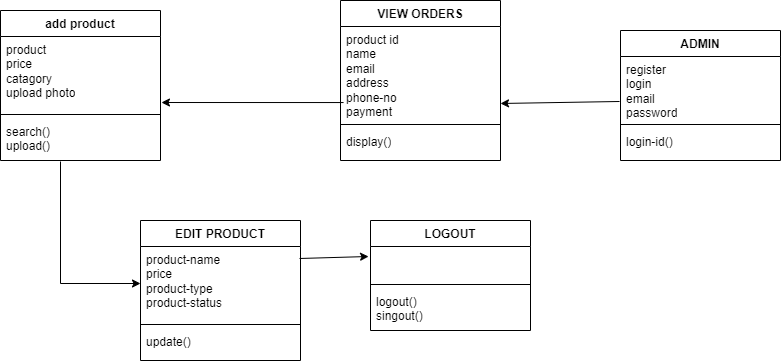

The diagram above was exported from draw.io. Its source (the exported page's mxGraphModel, read from the mxfile embedded in the PNG):
<mxGraphModel dx="880" dy="468" grid="1" gridSize="10" guides="1" tooltips="1" connect="1" arrows="1" fold="1" page="1" pageScale="1" pageWidth="850" pageHeight="1100" math="0" shadow="0">
  <root>
    <mxCell id="0" />
    <mxCell id="1" parent="0" />
    <mxCell id="2Ml0VTnxQmGXsAEtoX0o-10" value="add product" style="swimlane;fontStyle=1;align=center;verticalAlign=top;childLayout=stackLayout;horizontal=1;startSize=26;horizontalStack=0;resizeParent=1;resizeParentMax=0;resizeLast=0;collapsible=1;marginBottom=0;whiteSpace=wrap;html=1;" vertex="1" parent="1">
      <mxGeometry x="30" y="230" width="160" height="150" as="geometry" />
    </mxCell>
    <mxCell id="2Ml0VTnxQmGXsAEtoX0o-11" value="product&lt;div&gt;price&lt;/div&gt;&lt;div&gt;catagory&lt;/div&gt;&lt;div&gt;upload photo&lt;/div&gt;&lt;div&gt;&lt;br&gt;&lt;/div&gt;&lt;div&gt;&lt;br&gt;&lt;/div&gt;" style="text;strokeColor=none;fillColor=none;align=left;verticalAlign=top;spacingLeft=4;spacingRight=4;overflow=hidden;rotatable=0;points=[[0,0.5],[1,0.5]];portConstraint=eastwest;whiteSpace=wrap;html=1;" vertex="1" parent="2Ml0VTnxQmGXsAEtoX0o-10">
      <mxGeometry y="26" width="160" height="74" as="geometry" />
    </mxCell>
    <mxCell id="2Ml0VTnxQmGXsAEtoX0o-12" value="" style="line;strokeWidth=1;fillColor=none;align=left;verticalAlign=middle;spacingTop=-1;spacingLeft=3;spacingRight=3;rotatable=0;labelPosition=right;points=[];portConstraint=eastwest;strokeColor=inherit;" vertex="1" parent="2Ml0VTnxQmGXsAEtoX0o-10">
      <mxGeometry y="100" width="160" height="8" as="geometry" />
    </mxCell>
    <mxCell id="2Ml0VTnxQmGXsAEtoX0o-13" value="search()&lt;div&gt;upload()&lt;/div&gt;" style="text;strokeColor=none;fillColor=none;align=left;verticalAlign=top;spacingLeft=4;spacingRight=4;overflow=hidden;rotatable=0;points=[[0,0.5],[1,0.5]];portConstraint=eastwest;whiteSpace=wrap;html=1;" vertex="1" parent="2Ml0VTnxQmGXsAEtoX0o-10">
      <mxGeometry y="108" width="160" height="42" as="geometry" />
    </mxCell>
    <mxCell id="2Ml0VTnxQmGXsAEtoX0o-22" value="VIEW ORDERS" style="swimlane;fontStyle=1;align=center;verticalAlign=top;childLayout=stackLayout;horizontal=1;startSize=26;horizontalStack=0;resizeParent=1;resizeParentMax=0;resizeLast=0;collapsible=1;marginBottom=0;whiteSpace=wrap;html=1;" vertex="1" parent="1">
      <mxGeometry x="370" y="220" width="160" height="160" as="geometry" />
    </mxCell>
    <mxCell id="2Ml0VTnxQmGXsAEtoX0o-23" value="product id&lt;div&gt;name&lt;/div&gt;&lt;div&gt;email&lt;/div&gt;&lt;div&gt;address&lt;/div&gt;&lt;div&gt;phone-no&lt;/div&gt;&lt;div&gt;payment&lt;/div&gt;&lt;div&gt;&lt;br&gt;&lt;/div&gt;" style="text;strokeColor=none;fillColor=none;align=left;verticalAlign=top;spacingLeft=4;spacingRight=4;overflow=hidden;rotatable=0;points=[[0,0.5],[1,0.5]];portConstraint=eastwest;whiteSpace=wrap;html=1;" vertex="1" parent="2Ml0VTnxQmGXsAEtoX0o-22">
      <mxGeometry y="26" width="160" height="94" as="geometry" />
    </mxCell>
    <mxCell id="2Ml0VTnxQmGXsAEtoX0o-24" value="" style="line;strokeWidth=1;fillColor=none;align=left;verticalAlign=middle;spacingTop=-1;spacingLeft=3;spacingRight=3;rotatable=0;labelPosition=right;points=[];portConstraint=eastwest;strokeColor=inherit;" vertex="1" parent="2Ml0VTnxQmGXsAEtoX0o-22">
      <mxGeometry y="120" width="160" height="8" as="geometry" />
    </mxCell>
    <mxCell id="2Ml0VTnxQmGXsAEtoX0o-25" value="display()" style="text;strokeColor=none;fillColor=none;align=left;verticalAlign=top;spacingLeft=4;spacingRight=4;overflow=hidden;rotatable=0;points=[[0,0.5],[1,0.5]];portConstraint=eastwest;whiteSpace=wrap;html=1;" vertex="1" parent="2Ml0VTnxQmGXsAEtoX0o-22">
      <mxGeometry y="128" width="160" height="32" as="geometry" />
    </mxCell>
    <mxCell id="2Ml0VTnxQmGXsAEtoX0o-30" value="ADMIN" style="swimlane;fontStyle=1;align=center;verticalAlign=top;childLayout=stackLayout;horizontal=1;startSize=26;horizontalStack=0;resizeParent=1;resizeParentMax=0;resizeLast=0;collapsible=1;marginBottom=0;whiteSpace=wrap;html=1;" vertex="1" parent="1">
      <mxGeometry x="650" y="250" width="160" height="130" as="geometry" />
    </mxCell>
    <mxCell id="2Ml0VTnxQmGXsAEtoX0o-31" value="register&lt;div&gt;login&lt;/div&gt;&lt;div&gt;email&lt;/div&gt;&lt;div&gt;password&lt;/div&gt;&lt;div&gt;l&lt;/div&gt;" style="text;strokeColor=none;fillColor=none;align=left;verticalAlign=top;spacingLeft=4;spacingRight=4;overflow=hidden;rotatable=0;points=[[0,0.5],[1,0.5]];portConstraint=eastwest;whiteSpace=wrap;html=1;" vertex="1" parent="2Ml0VTnxQmGXsAEtoX0o-30">
      <mxGeometry y="26" width="160" height="64" as="geometry" />
    </mxCell>
    <mxCell id="2Ml0VTnxQmGXsAEtoX0o-32" value="" style="line;strokeWidth=1;fillColor=none;align=left;verticalAlign=middle;spacingTop=-1;spacingLeft=3;spacingRight=3;rotatable=0;labelPosition=right;points=[];portConstraint=eastwest;strokeColor=inherit;" vertex="1" parent="2Ml0VTnxQmGXsAEtoX0o-30">
      <mxGeometry y="90" width="160" height="8" as="geometry" />
    </mxCell>
    <mxCell id="2Ml0VTnxQmGXsAEtoX0o-33" value="login-id()" style="text;strokeColor=none;fillColor=none;align=left;verticalAlign=top;spacingLeft=4;spacingRight=4;overflow=hidden;rotatable=0;points=[[0,0.5],[1,0.5]];portConstraint=eastwest;whiteSpace=wrap;html=1;" vertex="1" parent="2Ml0VTnxQmGXsAEtoX0o-30">
      <mxGeometry y="98" width="160" height="32" as="geometry" />
    </mxCell>
    <mxCell id="2Ml0VTnxQmGXsAEtoX0o-34" value="EDIT PRODUCT" style="swimlane;fontStyle=1;align=center;verticalAlign=top;childLayout=stackLayout;horizontal=1;startSize=26;horizontalStack=0;resizeParent=1;resizeParentMax=0;resizeLast=0;collapsible=1;marginBottom=0;whiteSpace=wrap;html=1;" vertex="1" parent="1">
      <mxGeometry x="170" y="440" width="160" height="140" as="geometry" />
    </mxCell>
    <mxCell id="2Ml0VTnxQmGXsAEtoX0o-35" value="product-&lt;span style=&quot;background-color: initial;&quot;&gt;name&lt;/span&gt;&lt;div&gt;price&lt;/div&gt;&lt;div&gt;product-type&lt;/div&gt;&lt;div&gt;product-status&lt;/div&gt;&lt;div&gt;&lt;br&gt;&lt;/div&gt;&lt;div&gt;&lt;br&gt;&lt;/div&gt;" style="text;strokeColor=none;fillColor=none;align=left;verticalAlign=top;spacingLeft=4;spacingRight=4;overflow=hidden;rotatable=0;points=[[0,0.5],[1,0.5]];portConstraint=eastwest;whiteSpace=wrap;html=1;" vertex="1" parent="2Ml0VTnxQmGXsAEtoX0o-34">
      <mxGeometry y="26" width="160" height="74" as="geometry" />
    </mxCell>
    <mxCell id="2Ml0VTnxQmGXsAEtoX0o-36" value="" style="line;strokeWidth=1;fillColor=none;align=left;verticalAlign=middle;spacingTop=-1;spacingLeft=3;spacingRight=3;rotatable=0;labelPosition=right;points=[];portConstraint=eastwest;strokeColor=inherit;" vertex="1" parent="2Ml0VTnxQmGXsAEtoX0o-34">
      <mxGeometry y="100" width="160" height="8" as="geometry" />
    </mxCell>
    <mxCell id="2Ml0VTnxQmGXsAEtoX0o-37" value="update()" style="text;strokeColor=none;fillColor=none;align=left;verticalAlign=top;spacingLeft=4;spacingRight=4;overflow=hidden;rotatable=0;points=[[0,0.5],[1,0.5]];portConstraint=eastwest;whiteSpace=wrap;html=1;" vertex="1" parent="2Ml0VTnxQmGXsAEtoX0o-34">
      <mxGeometry y="108" width="160" height="32" as="geometry" />
    </mxCell>
    <mxCell id="2Ml0VTnxQmGXsAEtoX0o-38" value="LOGOUT" style="swimlane;fontStyle=1;align=center;verticalAlign=top;childLayout=stackLayout;horizontal=1;startSize=26;horizontalStack=0;resizeParent=1;resizeParentMax=0;resizeLast=0;collapsible=1;marginBottom=0;whiteSpace=wrap;html=1;" vertex="1" parent="1">
      <mxGeometry x="400" y="440" width="160" height="110" as="geometry" />
    </mxCell>
    <mxCell id="2Ml0VTnxQmGXsAEtoX0o-39" value="&lt;div&gt;&lt;br&gt;&lt;/div&gt;" style="text;strokeColor=none;fillColor=none;align=left;verticalAlign=top;spacingLeft=4;spacingRight=4;overflow=hidden;rotatable=0;points=[[0,0.5],[1,0.5]];portConstraint=eastwest;whiteSpace=wrap;html=1;" vertex="1" parent="2Ml0VTnxQmGXsAEtoX0o-38">
      <mxGeometry y="26" width="160" height="34" as="geometry" />
    </mxCell>
    <mxCell id="2Ml0VTnxQmGXsAEtoX0o-40" value="" style="line;strokeWidth=1;fillColor=none;align=left;verticalAlign=middle;spacingTop=-1;spacingLeft=3;spacingRight=3;rotatable=0;labelPosition=right;points=[];portConstraint=eastwest;strokeColor=inherit;" vertex="1" parent="2Ml0VTnxQmGXsAEtoX0o-38">
      <mxGeometry y="60" width="160" height="8" as="geometry" />
    </mxCell>
    <mxCell id="2Ml0VTnxQmGXsAEtoX0o-41" value="logout()&lt;div&gt;singout()&lt;/div&gt;" style="text;strokeColor=none;fillColor=none;align=left;verticalAlign=top;spacingLeft=4;spacingRight=4;overflow=hidden;rotatable=0;points=[[0,0.5],[1,0.5]];portConstraint=eastwest;whiteSpace=wrap;html=1;" vertex="1" parent="2Ml0VTnxQmGXsAEtoX0o-38">
      <mxGeometry y="68" width="160" height="42" as="geometry" />
    </mxCell>
    <mxCell id="2Ml0VTnxQmGXsAEtoX0o-44" value="" style="endArrow=classic;html=1;rounded=0;exitX=0.994;exitY=0.162;exitDx=0;exitDy=0;exitPerimeter=0;entryX=-0.012;entryY=0.294;entryDx=0;entryDy=0;entryPerimeter=0;" edge="1" parent="1" source="2Ml0VTnxQmGXsAEtoX0o-35" target="2Ml0VTnxQmGXsAEtoX0o-39">
      <mxGeometry width="50" height="50" relative="1" as="geometry">
        <mxPoint x="400" y="400" as="sourcePoint" />
        <mxPoint x="450" y="350" as="targetPoint" />
      </mxGeometry>
    </mxCell>
    <mxCell id="2Ml0VTnxQmGXsAEtoX0o-47" value="" style="endArrow=classic;html=1;rounded=0;exitX=0.375;exitY=1.024;exitDx=0;exitDy=0;exitPerimeter=0;entryX=0;entryY=0.5;entryDx=0;entryDy=0;" edge="1" parent="1" source="2Ml0VTnxQmGXsAEtoX0o-13" target="2Ml0VTnxQmGXsAEtoX0o-35">
      <mxGeometry width="50" height="50" relative="1" as="geometry">
        <mxPoint x="400" y="400" as="sourcePoint" />
        <mxPoint x="450" y="350" as="targetPoint" />
        <Array as="points">
          <mxPoint x="90" y="503" />
        </Array>
      </mxGeometry>
    </mxCell>
    <mxCell id="2Ml0VTnxQmGXsAEtoX0o-50" value="" style="endArrow=classic;html=1;rounded=0;entryX=1.006;entryY=0.892;entryDx=0;entryDy=0;entryPerimeter=0;exitX=0.019;exitY=0.809;exitDx=0;exitDy=0;exitPerimeter=0;" edge="1" parent="1" source="2Ml0VTnxQmGXsAEtoX0o-23" target="2Ml0VTnxQmGXsAEtoX0o-11">
      <mxGeometry width="50" height="50" relative="1" as="geometry">
        <mxPoint x="400" y="400" as="sourcePoint" />
        <mxPoint x="450" y="350" as="targetPoint" />
      </mxGeometry>
    </mxCell>
    <mxCell id="2Ml0VTnxQmGXsAEtoX0o-51" value="" style="endArrow=classic;html=1;rounded=0;entryX=1;entryY=0.819;entryDx=0;entryDy=0;entryPerimeter=0;exitX=-0.006;exitY=0.703;exitDx=0;exitDy=0;exitPerimeter=0;" edge="1" parent="1" source="2Ml0VTnxQmGXsAEtoX0o-31" target="2Ml0VTnxQmGXsAEtoX0o-23">
      <mxGeometry width="50" height="50" relative="1" as="geometry">
        <mxPoint x="400" y="400" as="sourcePoint" />
        <mxPoint x="450" y="350" as="targetPoint" />
      </mxGeometry>
    </mxCell>
  </root>
</mxGraphModel>